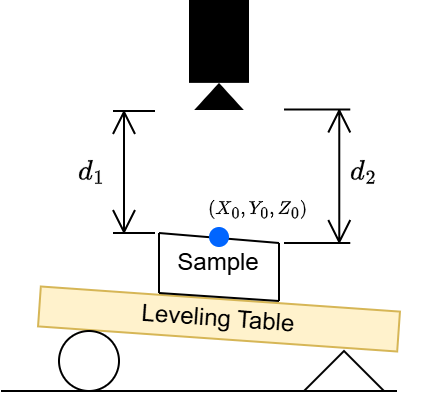

The diagram above was exported from draw.io. Its source (the exported page's mxGraphModel, read from the mxfile embedded in the PNG):
<mxGraphModel dx="548" dy="284" grid="1" gridSize="10" guides="1" tooltips="1" connect="1" arrows="1" fold="1" page="1" pageScale="1" pageWidth="850" pageHeight="1100" math="1" shadow="0">
  <root>
    <mxCell id="0" />
    <mxCell id="1" parent="0" />
    <mxCell id="RixFCQQN0fcgcrVFl46Q-26" value="Leveling Table" style="rounded=0;whiteSpace=wrap;html=1;fillColor=#fff2cc;strokeColor=#d6b656;rotation=4;" parent="1" vertex="1">
      <mxGeometry x="539" y="154" width="180" height="20" as="geometry" />
    </mxCell>
    <mxCell id="RixFCQQN0fcgcrVFl46Q-27" value="" style="ellipse;whiteSpace=wrap;html=1;aspect=fixed;" parent="1" vertex="1">
      <mxGeometry x="549" y="170" width="30" height="30" as="geometry" />
    </mxCell>
    <mxCell id="RixFCQQN0fcgcrVFl46Q-28" value="" style="verticalLabelPosition=bottom;verticalAlign=top;html=1;shape=mxgraph.basic.acute_triangle;dx=0.5;" parent="1" vertex="1">
      <mxGeometry x="671.5" y="180" width="40" height="20" as="geometry" />
    </mxCell>
    <mxCell id="RixFCQQN0fcgcrVFl46Q-29" value="" style="endArrow=none;html=1;rounded=0;" parent="1" edge="1">
      <mxGeometry width="50" height="50" relative="1" as="geometry">
        <mxPoint x="520" y="200" as="sourcePoint" />
        <mxPoint x="718" y="200" as="targetPoint" />
      </mxGeometry>
    </mxCell>
    <mxCell id="RixFCQQN0fcgcrVFl46Q-30" value="" style="shape=mxgraph.signs.tech.video_camera;html=1;pointerEvents=1;fillColor=#000000;strokeColor=none;verticalLabelPosition=bottom;verticalAlign=top;align=center;rotation=90;" parent="1" vertex="1">
      <mxGeometry x="601.5" y="17" width="55" height="30" as="geometry" />
    </mxCell>
    <mxCell id="RixFCQQN0fcgcrVFl46Q-31" value="" style="shape=dimension;direction=west;whiteSpace=wrap;html=1;align=center;points=[];verticalAlign=top;spacingTop=-15;labelBackgroundColor=none;rotation=-90;" parent="1" vertex="1">
      <mxGeometry x="556" y="80" width="61" height="21" as="geometry" />
    </mxCell>
    <mxCell id="RixFCQQN0fcgcrVFl46Q-32" value="" style="endArrow=none;html=1;rounded=0;" parent="1" edge="1">
      <mxGeometry width="50" height="50" relative="1" as="geometry">
        <mxPoint x="599" y="121" as="sourcePoint" />
        <mxPoint x="659" y="126" as="targetPoint" />
      </mxGeometry>
    </mxCell>
    <mxCell id="RixFCQQN0fcgcrVFl46Q-33" value="" style="endArrow=none;html=1;rounded=0;" parent="1" edge="1">
      <mxGeometry width="50" height="50" relative="1" as="geometry">
        <mxPoint x="599" y="151" as="sourcePoint" />
        <mxPoint x="599" y="121" as="targetPoint" />
      </mxGeometry>
    </mxCell>
    <mxCell id="RixFCQQN0fcgcrVFl46Q-34" value="" style="endArrow=none;html=1;rounded=0;" parent="1" edge="1">
      <mxGeometry width="50" height="50" relative="1" as="geometry">
        <mxPoint x="599" y="151" as="sourcePoint" />
        <mxPoint x="659" y="155" as="targetPoint" />
      </mxGeometry>
    </mxCell>
    <mxCell id="RixFCQQN0fcgcrVFl46Q-35" value="" style="endArrow=none;html=1;rounded=0;" parent="1" edge="1">
      <mxGeometry width="50" height="50" relative="1" as="geometry">
        <mxPoint x="659" y="155" as="sourcePoint" />
        <mxPoint x="659" y="126" as="targetPoint" />
      </mxGeometry>
    </mxCell>
    <mxCell id="RixFCQQN0fcgcrVFl46Q-36" value="Sample" style="text;html=1;align=center;verticalAlign=middle;whiteSpace=wrap;rounded=0;" parent="1" vertex="1">
      <mxGeometry x="599" y="121" width="60" height="30" as="geometry" />
    </mxCell>
    <mxCell id="Di4nmivKpnjExkYradp7-1" value="" style="shape=dimension;direction=west;whiteSpace=wrap;html=1;align=center;points=[];verticalAlign=top;spacingTop=-15;labelBackgroundColor=none;rotation=90;" parent="1" vertex="1">
      <mxGeometry x="644.7" y="76.06" width="66.75" height="33.13" as="geometry" />
    </mxCell>
    <mxCell id="Di4nmivKpnjExkYradp7-2" value="$$d_1$$" style="text;html=1;align=center;verticalAlign=middle;whiteSpace=wrap;rounded=0;" parent="1" vertex="1">
      <mxGeometry x="536" y="74.75" width="60" height="30" as="geometry" />
    </mxCell>
    <mxCell id="Di4nmivKpnjExkYradp7-3" value="$$d_2$$" style="text;html=1;align=center;verticalAlign=middle;whiteSpace=wrap;rounded=0;" parent="1" vertex="1">
      <mxGeometry x="671.5" y="74.75" width="60" height="30" as="geometry" />
    </mxCell>
    <mxCell id="EgDhf4L7dFLhAp3SpOkC-1" value="" style="shape=ellipse;fillColor=#0065FF;strokeColor=none;html=1;sketch=0;" vertex="1" parent="1">
      <mxGeometry x="624" y="118" width="10" height="10" as="geometry" />
    </mxCell>
    <mxCell id="EgDhf4L7dFLhAp3SpOkC-2" value="$$(X_0, Y_0, Z_0)&#10;$$" style="text;align=center;verticalAlign=middle;whiteSpace=wrap;rounded=0;fontSize=8;" vertex="1" parent="1">
      <mxGeometry x="625.5" y="101" width="46" height="16" as="geometry" />
    </mxCell>
  </root>
</mxGraphModel>